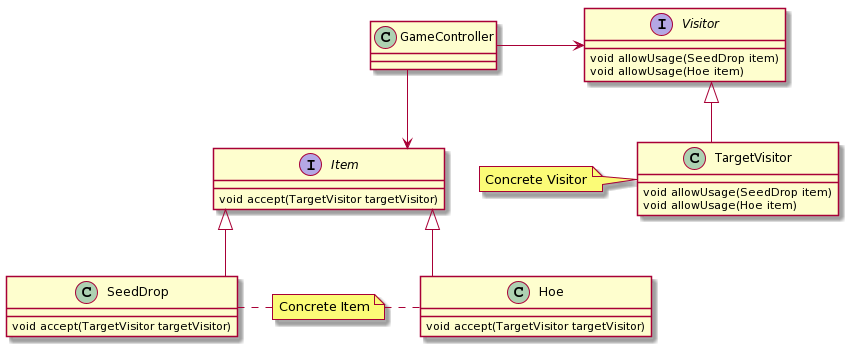

The diagram above was rendered by PlantUML. Its source (embedded in the PNG):
@startuml
skinparam linetype ortho

note "Concrete Visitor" as n1
note "Concrete Item" as n2

class GameController{
}

interface Visitor{
  void allowUsage(SeedDrop item)
  void allowUsage(Hoe item)
}

class TargetVisitor{
  void allowUsage(SeedDrop item)
  void allowUsage(Hoe item)
}

interface Item{
  void accept(TargetVisitor targetVisitor)
}

class Hoe{
  void accept(TargetVisitor targetVisitor)
}

class SeedDrop{
  void accept(TargetVisitor targetVisitor)
}

n1 . TargetVisitor
n2 . Hoe
SeedDrop . n2
Visitor <|--TargetVisitor
Item <|-- Hoe
Item <|-- SeedDrop
GameController->Visitor
GameController-->Item
@enduml